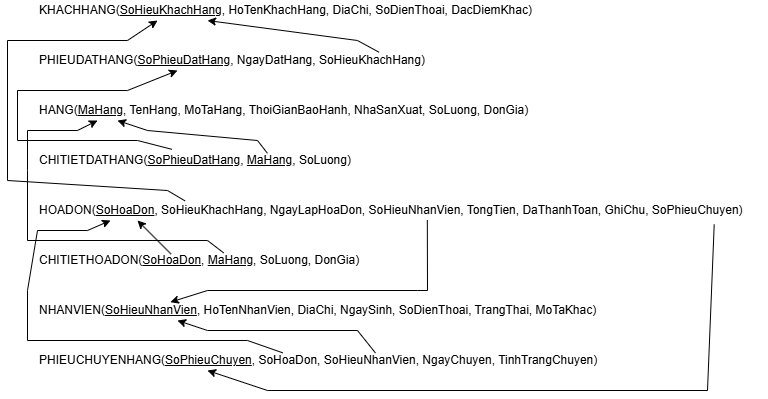

The diagram above was exported from draw.io. Its source (the exported page's mxGraphModel, read from the mxfile embedded in the PNG):
<mxGraphModel dx="1050" dy="522" grid="1" gridSize="10" guides="1" tooltips="1" connect="1" arrows="1" fold="1" page="1" pageScale="1" pageWidth="827" pageHeight="1169" math="0" shadow="0">
  <root>
    <mxCell id="0" />
    <mxCell id="1" parent="0" />
    <mxCell id="hKt4REqu4mkoxxfeZ0nu-1" value="KHACHHANG(&lt;u&gt;SoHieuKhachHang&lt;/u&gt;, HoTenKhachHang, DiaChi, SoDienThoai, DacDiemKhac)" style="text;html=1;align=left;verticalAlign=middle;whiteSpace=wrap;rounded=0;" vertex="1" parent="1">
      <mxGeometry x="110" y="50" width="730" height="20" as="geometry" />
    </mxCell>
    <mxCell id="hKt4REqu4mkoxxfeZ0nu-2" value="PHIEUDATHANG(&lt;u&gt;SoPhieuDatHang&lt;/u&gt;, NgayDatHang,&amp;nbsp;SoHieuKhachHang)" style="text;html=1;align=left;verticalAlign=middle;whiteSpace=wrap;rounded=0;" vertex="1" parent="1">
      <mxGeometry x="110" y="100" width="730" height="20" as="geometry" />
    </mxCell>
    <mxCell id="hKt4REqu4mkoxxfeZ0nu-3" value="HANG(&lt;u&gt;MaHang&lt;/u&gt;, TenHang,&amp;nbsp;MoTaHang, ThoiGianBaoHanh, NhaSanXuat, SoLuong, DonGia)" style="text;html=1;align=left;verticalAlign=middle;whiteSpace=wrap;rounded=0;" vertex="1" parent="1">
      <mxGeometry x="110" y="150" width="730" height="20" as="geometry" />
    </mxCell>
    <mxCell id="hKt4REqu4mkoxxfeZ0nu-4" value="CHITIETDATHANG(&lt;u&gt;SoPhieuDatHang&lt;/u&gt;,&amp;nbsp;&lt;u&gt;MaHang&lt;/u&gt;, SoLuong)" style="text;html=1;align=left;verticalAlign=middle;whiteSpace=wrap;rounded=0;" vertex="1" parent="1">
      <mxGeometry x="110" y="200" width="730" height="20" as="geometry" />
    </mxCell>
    <mxCell id="hKt4REqu4mkoxxfeZ0nu-5" value="HOADON(&lt;u&gt;SoHoaDon&lt;/u&gt;,&amp;nbsp;SoHieuKhachHang, NgayLapHoaDon, SoHieuNhanVien, TongTien, DaThanhToan, GhiChu,&amp;nbsp;SoPhieuChuyen)" style="text;html=1;align=left;verticalAlign=middle;whiteSpace=wrap;rounded=0;" vertex="1" parent="1">
      <mxGeometry x="110" y="250" width="730" height="20" as="geometry" />
    </mxCell>
    <mxCell id="hKt4REqu4mkoxxfeZ0nu-6" value="CHITIETHOADON(&lt;u&gt;SoHoaDon&lt;/u&gt;,&amp;nbsp;&lt;u&gt;MaHang&lt;/u&gt;, SoLuong, DonGia)" style="text;html=1;align=left;verticalAlign=middle;whiteSpace=wrap;rounded=0;" vertex="1" parent="1">
      <mxGeometry x="110" y="300" width="730" height="20" as="geometry" />
    </mxCell>
    <mxCell id="hKt4REqu4mkoxxfeZ0nu-7" value="NHANVIEN(&lt;u&gt;SoHieuNhanVien&lt;/u&gt;,&amp;nbsp;HoTenNhanVien, DiaChi, NgaySinh, SoDienThoai, TrangThai, MoTaKhac)" style="text;html=1;align=left;verticalAlign=middle;whiteSpace=wrap;rounded=0;" vertex="1" parent="1">
      <mxGeometry x="110" y="350" width="730" height="20" as="geometry" />
    </mxCell>
    <mxCell id="hKt4REqu4mkoxxfeZ0nu-8" value="PHIEUCHUYENHANG(&lt;u&gt;SoPhieuChuyen&lt;/u&gt;,&amp;nbsp;SoHoaDon, SoHieuNhanVien, NgayChuyen, TinhTrangChuyen)" style="text;html=1;align=left;verticalAlign=middle;whiteSpace=wrap;rounded=0;" vertex="1" parent="1">
      <mxGeometry x="110" y="400" width="730" height="20" as="geometry" />
    </mxCell>
    <mxCell id="hKt4REqu4mkoxxfeZ0nu-10" value="" style="endArrow=classic;html=1;rounded=0;exitX=0.463;exitY=0.126;exitDx=0;exitDy=0;exitPerimeter=0;" edge="1" parent="1" source="hKt4REqu4mkoxxfeZ0nu-8">
      <mxGeometry width="50" height="50" relative="1" as="geometry">
        <mxPoint x="200" y="420" as="sourcePoint" />
        <mxPoint x="250" y="370" as="targetPoint" />
        <Array as="points">
          <mxPoint x="430" y="380" />
          <mxPoint x="280" y="380" />
        </Array>
      </mxGeometry>
    </mxCell>
    <mxCell id="hKt4REqu4mkoxxfeZ0nu-14" value="" style="endArrow=classic;html=1;rounded=0;exitX=0.336;exitY=0.117;exitDx=0;exitDy=0;exitPerimeter=0;entryX=0.1;entryY=1;entryDx=0;entryDy=0;entryPerimeter=0;" edge="1" parent="1" source="hKt4REqu4mkoxxfeZ0nu-8" target="hKt4REqu4mkoxxfeZ0nu-5">
      <mxGeometry width="50" height="50" relative="1" as="geometry">
        <mxPoint x="190" y="370" as="sourcePoint" />
        <mxPoint x="240" y="320" as="targetPoint" />
        <Array as="points">
          <mxPoint x="320" y="390" />
          <mxPoint x="100" y="390" />
          <mxPoint x="100" y="340" />
          <mxPoint x="110" y="280" />
          <mxPoint x="160" y="280" />
        </Array>
      </mxGeometry>
    </mxCell>
    <mxCell id="hKt4REqu4mkoxxfeZ0nu-15" value="" style="endArrow=classic;html=1;rounded=0;exitX=0.255;exitY=0.117;exitDx=0;exitDy=0;exitPerimeter=0;" edge="1" parent="1" source="hKt4REqu4mkoxxfeZ0nu-6">
      <mxGeometry width="50" height="50" relative="1" as="geometry">
        <mxPoint x="120" y="220" as="sourcePoint" />
        <mxPoint x="170" y="170" as="targetPoint" />
        <Array as="points">
          <mxPoint x="280" y="290" />
          <mxPoint x="100" y="290" />
          <mxPoint x="100" y="220" />
          <mxPoint x="100" y="180" />
          <mxPoint x="150" y="180" />
        </Array>
      </mxGeometry>
    </mxCell>
    <mxCell id="hKt4REqu4mkoxxfeZ0nu-17" value="" style="endArrow=classic;html=1;rounded=0;exitX=0.534;exitY=0.974;exitDx=0;exitDy=0;exitPerimeter=0;entryX=0.182;entryY=0.083;entryDx=0;entryDy=0;entryPerimeter=0;" edge="1" parent="1" source="hKt4REqu4mkoxxfeZ0nu-5" target="hKt4REqu4mkoxxfeZ0nu-7">
      <mxGeometry width="50" height="50" relative="1" as="geometry">
        <mxPoint x="520" y="340" as="sourcePoint" />
        <mxPoint x="570" y="290" as="targetPoint" />
        <Array as="points">
          <mxPoint x="500" y="340" />
          <mxPoint x="490" y="340" />
          <mxPoint x="280" y="340" />
        </Array>
      </mxGeometry>
    </mxCell>
    <mxCell id="hKt4REqu4mkoxxfeZ0nu-20" value="" style="endArrow=classic;html=1;rounded=0;exitX=0.468;exitY=0.09;exitDx=0;exitDy=0;exitPerimeter=0;" edge="1" parent="1" source="hKt4REqu4mkoxxfeZ0nu-2">
      <mxGeometry width="50" height="50" relative="1" as="geometry">
        <mxPoint x="230" y="120" as="sourcePoint" />
        <mxPoint x="280" y="70" as="targetPoint" />
        <Array as="points">
          <mxPoint x="430" y="90" />
        </Array>
      </mxGeometry>
    </mxCell>
    <mxCell id="hKt4REqu4mkoxxfeZ0nu-21" value="" style="endArrow=classic;html=1;rounded=0;exitX=0.202;exitY=0.017;exitDx=0;exitDy=0;exitPerimeter=0;" edge="1" parent="1" source="hKt4REqu4mkoxxfeZ0nu-5">
      <mxGeometry width="50" height="50" relative="1" as="geometry">
        <mxPoint x="180" y="120" as="sourcePoint" />
        <mxPoint x="230" y="70" as="targetPoint" />
        <Array as="points">
          <mxPoint x="240" y="240" />
          <mxPoint x="80" y="230" />
          <mxPoint x="80" y="90" />
          <mxPoint x="200" y="90" />
        </Array>
      </mxGeometry>
    </mxCell>
    <mxCell id="hKt4REqu4mkoxxfeZ0nu-22" value="" style="endArrow=classic;html=1;rounded=0;exitX=0.315;exitY=0.14;exitDx=0;exitDy=0;exitPerimeter=0;" edge="1" parent="1" source="hKt4REqu4mkoxxfeZ0nu-4">
      <mxGeometry width="50" height="50" relative="1" as="geometry">
        <mxPoint x="140" y="220" as="sourcePoint" />
        <mxPoint x="190" y="170" as="targetPoint" />
        <Array as="points">
          <mxPoint x="330" y="190" />
          <mxPoint x="220" y="180" />
        </Array>
      </mxGeometry>
    </mxCell>
    <mxCell id="hKt4REqu4mkoxxfeZ0nu-23" value="" style="endArrow=classic;html=1;rounded=0;exitX=0.184;exitY=-0.06;exitDx=0;exitDy=0;exitPerimeter=0;" edge="1" parent="1" source="hKt4REqu4mkoxxfeZ0nu-4">
      <mxGeometry width="50" height="50" relative="1" as="geometry">
        <mxPoint x="160" y="190" as="sourcePoint" />
        <mxPoint x="250" y="120" as="targetPoint" />
        <Array as="points">
          <mxPoint x="210" y="190" />
          <mxPoint x="90" y="190" />
          <mxPoint x="90" y="140" />
          <mxPoint x="200" y="140" />
        </Array>
      </mxGeometry>
    </mxCell>
    <mxCell id="hKt4REqu4mkoxxfeZ0nu-26" value="" style="endArrow=classic;html=1;rounded=0;exitX=0.183;exitY=0.18;exitDx=0;exitDy=0;exitPerimeter=0;" edge="1" parent="1" source="hKt4REqu4mkoxxfeZ0nu-6">
      <mxGeometry width="50" height="50" relative="1" as="geometry">
        <mxPoint x="160" y="320" as="sourcePoint" />
        <mxPoint x="210" y="270" as="targetPoint" />
      </mxGeometry>
    </mxCell>
    <mxCell id="hKt4REqu4mkoxxfeZ0nu-27" value="" style="endArrow=classic;html=1;rounded=0;exitX=0.927;exitY=1.2;exitDx=0;exitDy=0;exitPerimeter=0;" edge="1" parent="1" source="hKt4REqu4mkoxxfeZ0nu-5">
      <mxGeometry width="50" height="50" relative="1" as="geometry">
        <mxPoint x="230" y="470" as="sourcePoint" />
        <mxPoint x="280" y="420" as="targetPoint" />
        <Array as="points">
          <mxPoint x="780" y="440" />
          <mxPoint x="340" y="440" />
        </Array>
      </mxGeometry>
    </mxCell>
  </root>
</mxGraphModel>